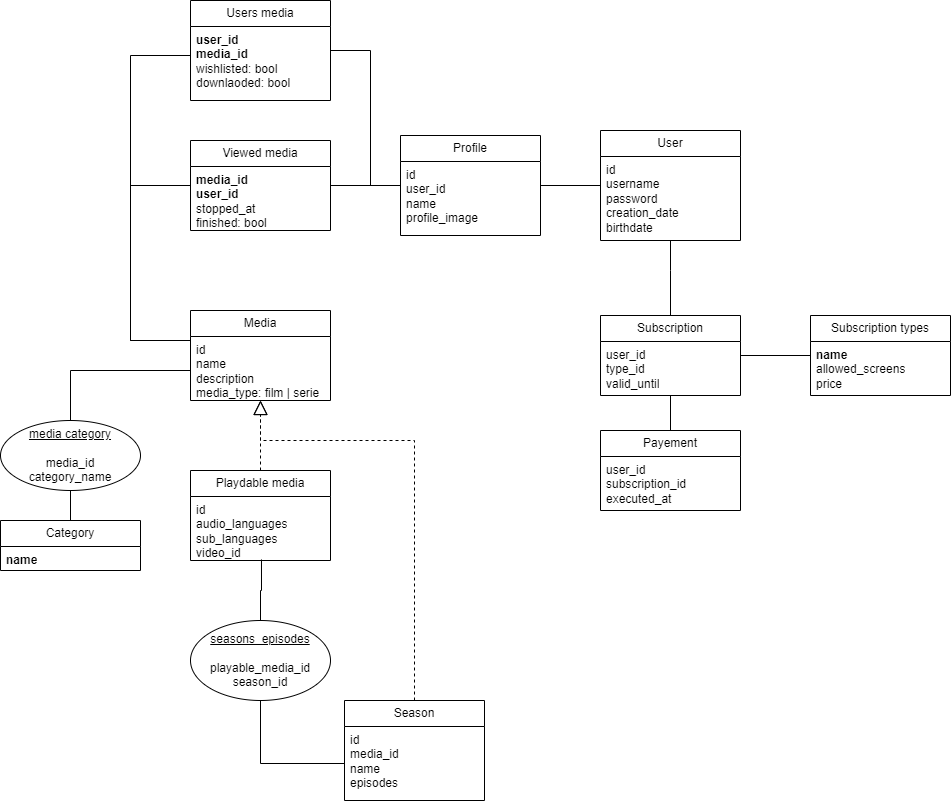

The diagram above was exported from draw.io. Its source (the exported page's mxGraphModel, read from the mxfile embedded in the PNG):
<mxGraphModel dx="1836" dy="1711" grid="1" gridSize="10" guides="1" tooltips="1" connect="1" arrows="1" fold="1" page="1" pageScale="1" pageWidth="827" pageHeight="1169" math="0" shadow="0">
  <root>
    <mxCell id="0" />
    <mxCell id="1" parent="0" />
    <mxCell id="KJo4k4i_wvK2V8JMKAfd-21" style="edgeStyle=orthogonalEdgeStyle;rounded=0;orthogonalLoop=1;jettySize=auto;html=1;entryX=0.5;entryY=0;entryDx=0;entryDy=0;endArrow=none;endFill=0;" edge="1" parent="1" source="KJo4k4i_wvK2V8JMKAfd-2" target="KJo4k4i_wvK2V8JMKAfd-20">
      <mxGeometry relative="1" as="geometry">
        <Array as="points">
          <mxPoint y="290" />
        </Array>
      </mxGeometry>
    </mxCell>
    <mxCell id="KJo4k4i_wvK2V8JMKAfd-31" style="edgeStyle=orthogonalEdgeStyle;rounded=0;orthogonalLoop=1;jettySize=auto;html=1;endArrow=none;endFill=0;" edge="1" parent="1" source="KJo4k4i_wvK2V8JMKAfd-2" target="KJo4k4i_wvK2V8JMKAfd-23">
      <mxGeometry relative="1" as="geometry">
        <Array as="points">
          <mxPoint x="60" y="260" />
          <mxPoint x="60" y="105" />
        </Array>
      </mxGeometry>
    </mxCell>
    <mxCell id="KJo4k4i_wvK2V8JMKAfd-35" style="edgeStyle=orthogonalEdgeStyle;rounded=0;orthogonalLoop=1;jettySize=auto;html=1;endArrow=none;endFill=0;" edge="1" parent="1" source="KJo4k4i_wvK2V8JMKAfd-2" target="KJo4k4i_wvK2V8JMKAfd-33">
      <mxGeometry relative="1" as="geometry">
        <Array as="points">
          <mxPoint x="60" y="260" />
          <mxPoint x="60" y="-25" />
        </Array>
      </mxGeometry>
    </mxCell>
    <mxCell id="KJo4k4i_wvK2V8JMKAfd-2" value="Media" style="swimlane;fontStyle=0;childLayout=stackLayout;horizontal=1;startSize=26;fillColor=none;horizontalStack=0;resizeParent=1;resizeParentMax=0;resizeLast=0;collapsible=1;marginBottom=0;whiteSpace=wrap;html=1;" vertex="1" parent="1">
      <mxGeometry x="120" y="230" width="140" height="90" as="geometry" />
    </mxCell>
    <mxCell id="KJo4k4i_wvK2V8JMKAfd-3" value="id&lt;br&gt;name&lt;br&gt;description&lt;br&gt;media_type: film | serie" style="text;strokeColor=none;fillColor=none;align=left;verticalAlign=top;spacingLeft=4;spacingRight=4;overflow=hidden;rotatable=0;points=[[0,0.5],[1,0.5]];portConstraint=eastwest;whiteSpace=wrap;html=1;" vertex="1" parent="KJo4k4i_wvK2V8JMKAfd-2">
      <mxGeometry y="26" width="140" height="64" as="geometry" />
    </mxCell>
    <mxCell id="KJo4k4i_wvK2V8JMKAfd-82" style="edgeStyle=orthogonalEdgeStyle;rounded=0;orthogonalLoop=1;jettySize=auto;html=1;endArrow=none;endFill=0;" edge="1" parent="1" source="KJo4k4i_wvK2V8JMKAfd-6" target="KJo4k4i_wvK2V8JMKAfd-76">
      <mxGeometry relative="1" as="geometry" />
    </mxCell>
    <mxCell id="KJo4k4i_wvK2V8JMKAfd-6" value="User" style="swimlane;fontStyle=0;childLayout=stackLayout;horizontal=1;startSize=26;fillColor=none;horizontalStack=0;resizeParent=1;resizeParentMax=0;resizeLast=0;collapsible=1;marginBottom=0;whiteSpace=wrap;html=1;" vertex="1" parent="1">
      <mxGeometry x="530" y="50" width="140" height="110" as="geometry" />
    </mxCell>
    <mxCell id="KJo4k4i_wvK2V8JMKAfd-7" value="id&lt;br&gt;username&lt;br&gt;password&lt;br&gt;creation_date&lt;br&gt;birthdate" style="text;strokeColor=none;fillColor=none;align=left;verticalAlign=top;spacingLeft=4;spacingRight=4;overflow=hidden;rotatable=0;points=[[0,0.5],[1,0.5]];portConstraint=eastwest;whiteSpace=wrap;html=1;" vertex="1" parent="KJo4k4i_wvK2V8JMKAfd-6">
      <mxGeometry y="26" width="140" height="84" as="geometry" />
    </mxCell>
    <mxCell id="KJo4k4i_wvK2V8JMKAfd-16" style="edgeStyle=orthogonalEdgeStyle;rounded=0;orthogonalLoop=1;jettySize=auto;html=1;endArrow=none;endFill=0;" edge="1" parent="1" source="KJo4k4i_wvK2V8JMKAfd-11" target="KJo4k4i_wvK2V8JMKAfd-13">
      <mxGeometry relative="1" as="geometry" />
    </mxCell>
    <mxCell id="KJo4k4i_wvK2V8JMKAfd-45" style="edgeStyle=orthogonalEdgeStyle;rounded=0;orthogonalLoop=1;jettySize=auto;html=1;endArrow=none;endFill=0;" edge="1" parent="1" source="KJo4k4i_wvK2V8JMKAfd-11" target="KJo4k4i_wvK2V8JMKAfd-43">
      <mxGeometry relative="1" as="geometry" />
    </mxCell>
    <mxCell id="KJo4k4i_wvK2V8JMKAfd-11" value="Subscription" style="swimlane;fontStyle=0;childLayout=stackLayout;horizontal=1;startSize=26;fillColor=none;horizontalStack=0;resizeParent=1;resizeParentMax=0;resizeLast=0;collapsible=1;marginBottom=0;whiteSpace=wrap;html=1;" vertex="1" parent="1">
      <mxGeometry x="530" y="235" width="140" height="80" as="geometry" />
    </mxCell>
    <mxCell id="KJo4k4i_wvK2V8JMKAfd-12" value="user_id&lt;br&gt;type_id&lt;br&gt;valid_until" style="text;strokeColor=none;fillColor=none;align=left;verticalAlign=top;spacingLeft=4;spacingRight=4;overflow=hidden;rotatable=0;points=[[0,0.5],[1,0.5]];portConstraint=eastwest;whiteSpace=wrap;html=1;" vertex="1" parent="KJo4k4i_wvK2V8JMKAfd-11">
      <mxGeometry y="26" width="140" height="54" as="geometry" />
    </mxCell>
    <mxCell id="KJo4k4i_wvK2V8JMKAfd-13" value="Payement" style="swimlane;fontStyle=0;childLayout=stackLayout;horizontal=1;startSize=26;fillColor=none;horizontalStack=0;resizeParent=1;resizeParentMax=0;resizeLast=0;collapsible=1;marginBottom=0;whiteSpace=wrap;html=1;" vertex="1" parent="1">
      <mxGeometry x="530" y="350" width="140" height="80" as="geometry" />
    </mxCell>
    <mxCell id="KJo4k4i_wvK2V8JMKAfd-14" value="user_id&lt;br&gt;subscription_id&lt;br&gt;executed_at" style="text;strokeColor=none;fillColor=none;align=left;verticalAlign=top;spacingLeft=4;spacingRight=4;overflow=hidden;rotatable=0;points=[[0,0.5],[1,0.5]];portConstraint=eastwest;whiteSpace=wrap;html=1;" vertex="1" parent="KJo4k4i_wvK2V8JMKAfd-13">
      <mxGeometry y="26" width="140" height="54" as="geometry" />
    </mxCell>
    <mxCell id="KJo4k4i_wvK2V8JMKAfd-15" style="edgeStyle=orthogonalEdgeStyle;rounded=0;orthogonalLoop=1;jettySize=auto;html=1;endArrow=none;endFill=0;" edge="1" parent="1" source="KJo4k4i_wvK2V8JMKAfd-7" target="KJo4k4i_wvK2V8JMKAfd-11">
      <mxGeometry relative="1" as="geometry">
        <Array as="points">
          <mxPoint x="600" y="190" />
          <mxPoint x="600" y="190" />
        </Array>
      </mxGeometry>
    </mxCell>
    <mxCell id="KJo4k4i_wvK2V8JMKAfd-17" value="Category" style="swimlane;fontStyle=0;childLayout=stackLayout;horizontal=1;startSize=26;fillColor=none;horizontalStack=0;resizeParent=1;resizeParentMax=0;resizeLast=0;collapsible=1;marginBottom=0;whiteSpace=wrap;html=1;" vertex="1" parent="1">
      <mxGeometry x="-70" y="440" width="140" height="50" as="geometry" />
    </mxCell>
    <mxCell id="KJo4k4i_wvK2V8JMKAfd-18" value="&lt;b&gt;name&lt;/b&gt;" style="text;strokeColor=none;fillColor=none;align=left;verticalAlign=top;spacingLeft=4;spacingRight=4;overflow=hidden;rotatable=0;points=[[0,0.5],[1,0.5]];portConstraint=eastwest;whiteSpace=wrap;html=1;" vertex="1" parent="KJo4k4i_wvK2V8JMKAfd-17">
      <mxGeometry y="26" width="140" height="24" as="geometry" />
    </mxCell>
    <mxCell id="KJo4k4i_wvK2V8JMKAfd-22" style="edgeStyle=orthogonalEdgeStyle;rounded=0;orthogonalLoop=1;jettySize=auto;html=1;entryX=0.5;entryY=0;entryDx=0;entryDy=0;endArrow=none;endFill=0;" edge="1" parent="1" source="KJo4k4i_wvK2V8JMKAfd-20" target="KJo4k4i_wvK2V8JMKAfd-17">
      <mxGeometry relative="1" as="geometry" />
    </mxCell>
    <mxCell id="KJo4k4i_wvK2V8JMKAfd-20" value="&lt;u&gt;media category&lt;/u&gt;&lt;br&gt;&lt;br&gt;media_id&lt;br&gt;category_name" style="ellipse;whiteSpace=wrap;html=1;" vertex="1" parent="1">
      <mxGeometry x="-70" y="340" width="140" height="70" as="geometry" />
    </mxCell>
    <mxCell id="KJo4k4i_wvK2V8JMKAfd-23" value="Viewed media" style="swimlane;fontStyle=0;childLayout=stackLayout;horizontal=1;startSize=26;fillColor=none;horizontalStack=0;resizeParent=1;resizeParentMax=0;resizeLast=0;collapsible=1;marginBottom=0;whiteSpace=wrap;html=1;" vertex="1" parent="1">
      <mxGeometry x="120" y="60" width="140" height="90" as="geometry" />
    </mxCell>
    <mxCell id="KJo4k4i_wvK2V8JMKAfd-30" value="&lt;b&gt;media_id&lt;br&gt;user_id&lt;br&gt;&lt;/b&gt;stopped_at&lt;br&gt;finished: bool" style="text;strokeColor=none;fillColor=none;align=left;verticalAlign=top;spacingLeft=4;spacingRight=4;overflow=hidden;rotatable=0;points=[[0,0.5],[1,0.5]];portConstraint=eastwest;whiteSpace=wrap;html=1;" vertex="1" parent="KJo4k4i_wvK2V8JMKAfd-23">
      <mxGeometry y="26" width="140" height="64" as="geometry" />
    </mxCell>
    <mxCell id="KJo4k4i_wvK2V8JMKAfd-33" value="Users media" style="swimlane;fontStyle=0;childLayout=stackLayout;horizontal=1;startSize=26;fillColor=none;horizontalStack=0;resizeParent=1;resizeParentMax=0;resizeLast=0;collapsible=1;marginBottom=0;whiteSpace=wrap;html=1;" vertex="1" parent="1">
      <mxGeometry x="120" y="-80" width="140" height="100" as="geometry" />
    </mxCell>
    <mxCell id="KJo4k4i_wvK2V8JMKAfd-34" value="&lt;b&gt;user_id&lt;br&gt;media_id&lt;/b&gt;&lt;br&gt;wishlisted: bool&lt;br&gt;downlaoded: bool" style="text;strokeColor=none;fillColor=none;align=left;verticalAlign=top;spacingLeft=4;spacingRight=4;overflow=hidden;rotatable=0;points=[[0,0.5],[1,0.5]];portConstraint=eastwest;whiteSpace=wrap;html=1;" vertex="1" parent="KJo4k4i_wvK2V8JMKAfd-33">
      <mxGeometry y="26" width="140" height="74" as="geometry" />
    </mxCell>
    <mxCell id="KJo4k4i_wvK2V8JMKAfd-43" value="Subscription types" style="swimlane;fontStyle=0;childLayout=stackLayout;horizontal=1;startSize=26;fillColor=none;horizontalStack=0;resizeParent=1;resizeParentMax=0;resizeLast=0;collapsible=1;marginBottom=0;whiteSpace=wrap;html=1;" vertex="1" parent="1">
      <mxGeometry x="740" y="235" width="140" height="80" as="geometry" />
    </mxCell>
    <mxCell id="KJo4k4i_wvK2V8JMKAfd-44" value="&lt;b&gt;name&lt;br&gt;&lt;/b&gt;allowed_screens&lt;br&gt;price" style="text;strokeColor=none;fillColor=none;align=left;verticalAlign=top;spacingLeft=4;spacingRight=4;overflow=hidden;rotatable=0;points=[[0,0.5],[1,0.5]];portConstraint=eastwest;whiteSpace=wrap;html=1;" vertex="1" parent="KJo4k4i_wvK2V8JMKAfd-43">
      <mxGeometry y="26" width="140" height="54" as="geometry" />
    </mxCell>
    <mxCell id="KJo4k4i_wvK2V8JMKAfd-46" value="Playdable media" style="swimlane;fontStyle=0;childLayout=stackLayout;horizontal=1;startSize=26;fillColor=none;horizontalStack=0;resizeParent=1;resizeParentMax=0;resizeLast=0;collapsible=1;marginBottom=0;whiteSpace=wrap;html=1;" vertex="1" parent="1">
      <mxGeometry x="120" y="390" width="140" height="90" as="geometry" />
    </mxCell>
    <mxCell id="KJo4k4i_wvK2V8JMKAfd-47" value="id&lt;br&gt;audio_languages&lt;br&gt;sub_languages&lt;br&gt;video_id" style="text;strokeColor=none;fillColor=none;align=left;verticalAlign=top;spacingLeft=4;spacingRight=4;overflow=hidden;rotatable=0;points=[[0,0.5],[1,0.5]];portConstraint=eastwest;whiteSpace=wrap;html=1;" vertex="1" parent="KJo4k4i_wvK2V8JMKAfd-46">
      <mxGeometry y="26" width="140" height="64" as="geometry" />
    </mxCell>
    <mxCell id="KJo4k4i_wvK2V8JMKAfd-50" value="Season" style="swimlane;fontStyle=0;childLayout=stackLayout;horizontal=1;startSize=26;fillColor=none;horizontalStack=0;resizeParent=1;resizeParentMax=0;resizeLast=0;collapsible=1;marginBottom=0;whiteSpace=wrap;html=1;" vertex="1" parent="1">
      <mxGeometry x="274" y="620" width="140" height="100" as="geometry" />
    </mxCell>
    <mxCell id="KJo4k4i_wvK2V8JMKAfd-51" value="id&lt;br&gt;media_id&lt;br&gt;name&lt;br&gt;episodes" style="text;strokeColor=none;fillColor=none;align=left;verticalAlign=top;spacingLeft=4;spacingRight=4;overflow=hidden;rotatable=0;points=[[0,0.5],[1,0.5]];portConstraint=eastwest;whiteSpace=wrap;html=1;" vertex="1" parent="KJo4k4i_wvK2V8JMKAfd-50">
      <mxGeometry y="26" width="140" height="74" as="geometry" />
    </mxCell>
    <mxCell id="KJo4k4i_wvK2V8JMKAfd-58" style="edgeStyle=orthogonalEdgeStyle;rounded=0;orthogonalLoop=1;jettySize=auto;html=1;entryX=0.507;entryY=0.984;entryDx=0;entryDy=0;entryPerimeter=0;endArrow=none;endFill=0;" edge="1" parent="1" source="KJo4k4i_wvK2V8JMKAfd-56" target="KJo4k4i_wvK2V8JMKAfd-47">
      <mxGeometry relative="1" as="geometry" />
    </mxCell>
    <mxCell id="KJo4k4i_wvK2V8JMKAfd-56" value="&lt;u&gt;seasons_episodes&lt;br&gt;&lt;/u&gt;&lt;br&gt;playable_media_id&lt;br&gt;season_id" style="ellipse;whiteSpace=wrap;html=1;" vertex="1" parent="1">
      <mxGeometry x="120" y="540" width="140" height="80" as="geometry" />
    </mxCell>
    <mxCell id="KJo4k4i_wvK2V8JMKAfd-57" style="edgeStyle=orthogonalEdgeStyle;rounded=0;orthogonalLoop=1;jettySize=auto;html=1;entryX=0.5;entryY=1;entryDx=0;entryDy=0;endArrow=none;endFill=0;" edge="1" parent="1" source="KJo4k4i_wvK2V8JMKAfd-51" target="KJo4k4i_wvK2V8JMKAfd-56">
      <mxGeometry relative="1" as="geometry" />
    </mxCell>
    <mxCell id="KJo4k4i_wvK2V8JMKAfd-74" value="" style="endArrow=block;dashed=1;endFill=0;endSize=12;html=1;rounded=0;" edge="1" parent="1" source="KJo4k4i_wvK2V8JMKAfd-46" target="KJo4k4i_wvK2V8JMKAfd-2">
      <mxGeometry width="160" relative="1" as="geometry">
        <mxPoint x="316" y="535" as="sourcePoint" />
        <mxPoint x="190" y="335" as="targetPoint" />
      </mxGeometry>
    </mxCell>
    <mxCell id="KJo4k4i_wvK2V8JMKAfd-75" value="" style="endArrow=block;dashed=1;endFill=0;endSize=12;html=1;rounded=0;exitX=0.5;exitY=0;exitDx=0;exitDy=0;" edge="1" parent="1" source="KJo4k4i_wvK2V8JMKAfd-50" target="KJo4k4i_wvK2V8JMKAfd-2">
      <mxGeometry width="160" relative="1" as="geometry">
        <mxPoint x="370" y="500" as="sourcePoint" />
        <mxPoint x="370" y="430" as="targetPoint" />
        <Array as="points">
          <mxPoint x="344" y="360" />
          <mxPoint x="190" y="360" />
        </Array>
      </mxGeometry>
    </mxCell>
    <mxCell id="KJo4k4i_wvK2V8JMKAfd-85" style="edgeStyle=orthogonalEdgeStyle;rounded=0;orthogonalLoop=1;jettySize=auto;html=1;endArrow=none;endFill=0;" edge="1" parent="1" source="KJo4k4i_wvK2V8JMKAfd-76" target="KJo4k4i_wvK2V8JMKAfd-23">
      <mxGeometry relative="1" as="geometry" />
    </mxCell>
    <mxCell id="KJo4k4i_wvK2V8JMKAfd-86" style="edgeStyle=orthogonalEdgeStyle;rounded=0;orthogonalLoop=1;jettySize=auto;html=1;endArrow=none;endFill=0;" edge="1" parent="1" source="KJo4k4i_wvK2V8JMKAfd-76" target="KJo4k4i_wvK2V8JMKAfd-33">
      <mxGeometry relative="1" as="geometry">
        <Array as="points">
          <mxPoint x="300" y="105" />
          <mxPoint x="300" y="-30" />
        </Array>
      </mxGeometry>
    </mxCell>
    <mxCell id="KJo4k4i_wvK2V8JMKAfd-76" value="Profile" style="swimlane;fontStyle=0;childLayout=stackLayout;horizontal=1;startSize=26;fillColor=none;horizontalStack=0;resizeParent=1;resizeParentMax=0;resizeLast=0;collapsible=1;marginBottom=0;whiteSpace=wrap;html=1;" vertex="1" parent="1">
      <mxGeometry x="330" y="55" width="140" height="100" as="geometry" />
    </mxCell>
    <mxCell id="KJo4k4i_wvK2V8JMKAfd-77" value="id&lt;br&gt;user_id&lt;br&gt;name&lt;br&gt;profile_image" style="text;strokeColor=none;fillColor=none;align=left;verticalAlign=top;spacingLeft=4;spacingRight=4;overflow=hidden;rotatable=0;points=[[0,0.5],[1,0.5]];portConstraint=eastwest;whiteSpace=wrap;html=1;" vertex="1" parent="KJo4k4i_wvK2V8JMKAfd-76">
      <mxGeometry y="26" width="140" height="74" as="geometry" />
    </mxCell>
  </root>
</mxGraphModel>